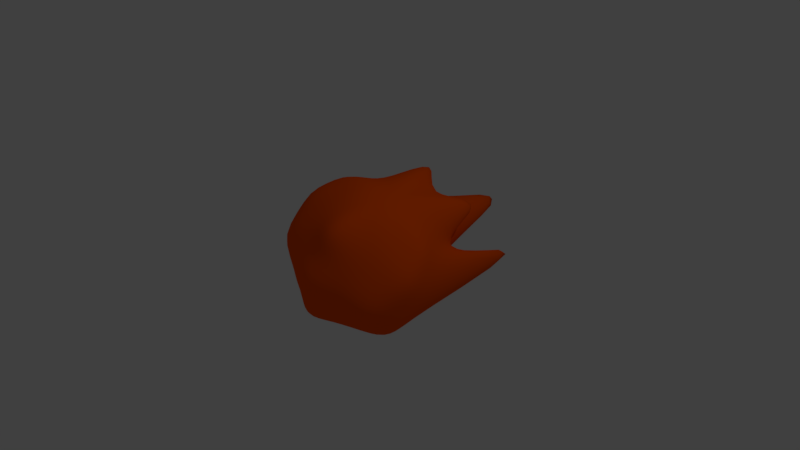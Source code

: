 # Source: Fireball_Twin.blend  (saved by Blender 2.79.0; exported with 4.5.12 LTS)
import bpy
from mathutils import Matrix  # noqa: F401  (used for matrix-valued properties, if any)

bpy.ops.wm.read_factory_settings(use_empty=True)
scene = bpy.context.scene
scene.name = 'Scene'

# ---- collections
col_collection_1 = bpy.data.collections.new('Collection 1'); scene.collection.children.link(col_collection_1)

# ---- materials (node trees are filled in below, after node groups)
mat_fireball = bpy.data.materials.new('Fireball')
mat_fireball.alpha_threshold = 0.0
mat_fireball.use_transparent_shadow = False
mat_fireball.diffuse_color = (1.0, 0.09613, 0.0, 1.0)
mat_fireball.specular_color = (1.0, 0.009018, 0.0)
mat_fireball.roughness = 0.5
mat_fireball.specular_intensity = 1.0
mat_fireball.line_color = (0.0, 0.0, 0.0, 1.0)

# ---- material node trees

# ---- world
world_world = bpy.data.worlds.new('World'); scene.world = world_world
world_world.color = (0.05088, 0.05088, 0.05088)
world_world.use_sun_shadow = False
world_world.sun_shadow_jitter_overblur = 0.0
world_world.cycles.sampling_method = 'MANUAL'

# ---- cameras
cam_camera = bpy.data.cameras.new('Camera')
cam_camera.clip_end = 100.0
cam_camera.lens = 35.0
cam_camera.sensor_width = 32.0
cam_camera.sensor_height = 18.0
cam_camera.ortho_scale = 7.314
cam_camera.dof.focus_distance = 0.0
cam_camera.dof.aperture_fstop = 128.0

# ---- lights
light_lamp = bpy.data.lights.new('Lamp', 'POINT')
light_lamp.transmission_factor = 0.0
light_lamp.cutoff_distance = 30.0
light_lamp.energy = 100.0
light_lamp.shadow_buffer_clip_start = 1.001
light_lamp.shadow_soft_size = 0.1
light_lamp.shadow_maximum_resolution = 0.006
light_lamp.use_absolute_resolution = True

# ---- meshes
me_sphere = bpy.data.meshes.new('Sphere')
me_sphere.from_pydata([(0.0, -0.9239, 0.3827), (0.0, -0.8122, 1.001), (0.0, -0.3827, 0.9239), (0.0, -0.02102, 1.305), (0.0, 0.3827, 0.9239), (0.0, 0.7282, 1.045), (0.0, 0.9239, 0.3827), (0.0, 1.0, 1.947e-07), (0.0, -0.9704, -3.092e-08), (0.1464, -0.9239, 0.3536), (0.2706, -0.7071, 0.6533), (0.3536, -0.3827, 0.8536), (0.3827, 3.327e-09, 0.9239), (0.3536, 0.3827, 0.8536), (0.2706, 0.7071, 0.6533), (0.1464, 0.9239, 0.3536), (0.2706, -0.9239, 0.2706), (0.5, -0.7071, 0.5), (0.6533, -0.3827, 0.6533), (0.9386, 6.42e-09, 0.8531), (0.6533, 0.3827, 0.6533), (0.5, 0.9837, 0.1886), (0.2706, 0.9239, 0.2706), (0.3536, -0.9239, 0.1464), (0.6533, -0.7071, 0.2706), (1.086, -0.4937, 0.3536), (0.9239, 2.698e-08, 0.3827), (1.034, 0.5412, 0.3536), (0.6533, 0.7071, 0.2706), (0.3536, 0.9239, 0.1464), (0.3827, -0.9239, 9.032e-08), (0.9175, -0.7071, 4.019e-08), (0.9239, -0.3827, -5.234e-09), (1.091, 4.371e-08, 1.149e-08), (0.9239, 0.3827, 2.822e-08), (0.7071, 0.9837, -0.1313), (0.3827, 0.9239, 9.658e-08), (0.3536, -0.9239, -0.1464), (0.6533, -0.7071, -0.2706), (0.8536, -0.3827, -0.3536), (0.9239, 0.04866, -3.484), (0.8536, 0.3827, -0.3536), (0.6533, 0.7071, -0.2706), (0.3536, 0.9239, -0.1464), (0.2706, -0.9239, -0.2706), (0.5, -0.7071, -0.5), (0.6533, -0.3827, -0.6533), (0.7071, 7.462e-08, -0.7071), (0.6533, 0.3827, -0.6533), (0.5, 0.7071, -0.5), (0.2706, 0.9239, -0.2706), (0.1464, -0.9239, -0.3536), (0.6213, -0.7634, -1.992), (0.3536, -0.3827, -0.8536), (0.3827, 8.41e-08, -0.9239), (0.3536, 0.3827, -0.8536), (0.2706, 0.7071, -0.6533), (0.1464, 0.9239, -0.3536), (0.0, -0.9239, -0.3827), (0.0, -0.7071, -0.7071), (0.0, -0.3827, -0.9239), (0.0, -0.06691, -4.311), (0.0, 0.3827, -0.4463), (0.0, 0.984, -2.107), (0.0, 0.9239, -0.3827)], [], [(2, 1, 10, 11), (0, 8, 9), (7, 6, 15), (5, 4, 13, 14), (3, 2, 11, 12), (1, 0, 9, 10), (6, 5, 14, 15), (4, 3, 12, 13), (14, 13, 20, 21), (12, 11, 18, 19), (10, 9, 16, 17), (15, 14, 21, 22), (13, 12, 19, 20), (11, 10, 17, 18), (9, 8, 16), (7, 15, 22), (22, 21, 28, 29), (20, 19, 26, 27), (18, 17, 24, 25), (16, 8, 23), (7, 22, 29), (21, 20, 27, 28), (19, 18, 25, 26), (17, 16, 23, 24), (27, 26, 33, 34), (25, 24, 31, 32), (23, 8, 30), (7, 29, 36), (28, 27, 34, 35), (26, 25, 32, 33), (24, 23, 30, 31), (29, 28, 35, 36), (7, 36, 43), (35, 34, 41, 42), (33, 32, 39, 40), (31, 30, 37, 38), (36, 35, 42, 43), (34, 33, 40, 41), (32, 31, 38, 39), (30, 8, 37), (40, 39, 46, 47), (38, 37, 44, 45), (43, 42, 49, 50), (41, 40, 47, 48), (39, 38, 45, 46), (37, 8, 44), (7, 43, 50), (42, 41, 48, 49), (50, 49, 56, 57), (48, 47, 54, 55), (46, 45, 52, 53), (44, 8, 51), (7, 50, 57), (49, 48, 55, 56), (47, 46, 53, 54), (45, 44, 51, 52), (53, 52, 59, 60), (51, 8, 58), (7, 57, 64), (56, 55, 62, 63), (54, 53, 60, 61), (52, 51, 58, 59), (57, 56, 63, 64), (55, 54, 61, 62)])
me_sphere.polygons.foreach_set('use_smooth', [True] * 64)
me_sphere.materials.append(mat_fireball)
me_sphere.use_remesh_preserve_volume = False
me_sphere.use_remesh_preserve_attributes = False
me_sphere.use_mirror_vertex_groups = False
me_sphere.update()

# ---- objects
ob_fireball = bpy.data.objects.new('Fireball', me_sphere)
ob_lamp = bpy.data.objects.new('Lamp', light_lamp)
ob_camera = bpy.data.objects.new('Camera', cam_camera)

# ---- transforms, parenting, visibility, modifiers, constraints
ob_fireball.location = (0.0, 0.0, 0.0)
ob_fireball.rotation_euler = (-1.571, -0.3491, 3.142)
ob_fireball.lineart.crease_threshold = 0.0
_m = ob_fireball.modifiers.new('Mirror', 'MIRROR')
_m.use_clip = True
_m = ob_fireball.modifiers.new('Subsurf', 'SUBSURF')
_m.uv_smooth = 'PRESERVE_CORNERS'
_m.quality = 2
_m.show_only_control_edges = False
ob_lamp.location = (4.076, 1.005, 5.904)
ob_lamp.rotation_euler = (0.6503, 0.05522, 1.866)
ob_lamp.lock_rotations_4d = False
ob_lamp.empty_display_type = 'ARROWS'
ob_lamp.color = (0.0, 0.0, 0.0, 0.0)
ob_lamp.lineart.crease_threshold = 0.0
ob_camera.location = (7.481, -6.508, 5.344)
ob_camera.rotation_euler = (1.109, 0.0, 0.8149)
ob_camera.lock_rotations_4d = False
ob_camera.empty_display_type = 'ARROWS'
ob_camera.color = (0.0, 0.0, 0.0, 0.0)
ob_camera.display_type = 'WIRE'
ob_camera.lineart.crease_threshold = 0.0

# ---- collection membership
col_collection_1.objects.link(ob_fireball)
col_collection_1.objects.link(ob_lamp)
col_collection_1.objects.link(ob_camera)

# ---- scene / render settings (as saved in the file)
scene.camera = ob_camera
scene.frame_start = 1; scene.frame_end = 51; scene.frame_set(50)
scene.render.engine = 'BLENDER_EEVEE_NEXT'
scene.render.resolution_percentage = 50
scene.render.dither_intensity = 0.0
scene.cycles.use_denoising = False
scene.cycles.samples = 128
scene.cycles.sampling_pattern = 'TABULATED_SOBOL'
scene.cycles.use_adaptive_sampling = False
scene.cycles.use_light_tree = False
scene.cycles.blur_glossy = 0.0
scene.cycles.sample_clamp_indirect = 0.0
scene.view_settings.view_transform = 'Standard'
bpy.context.view_layer.update()
